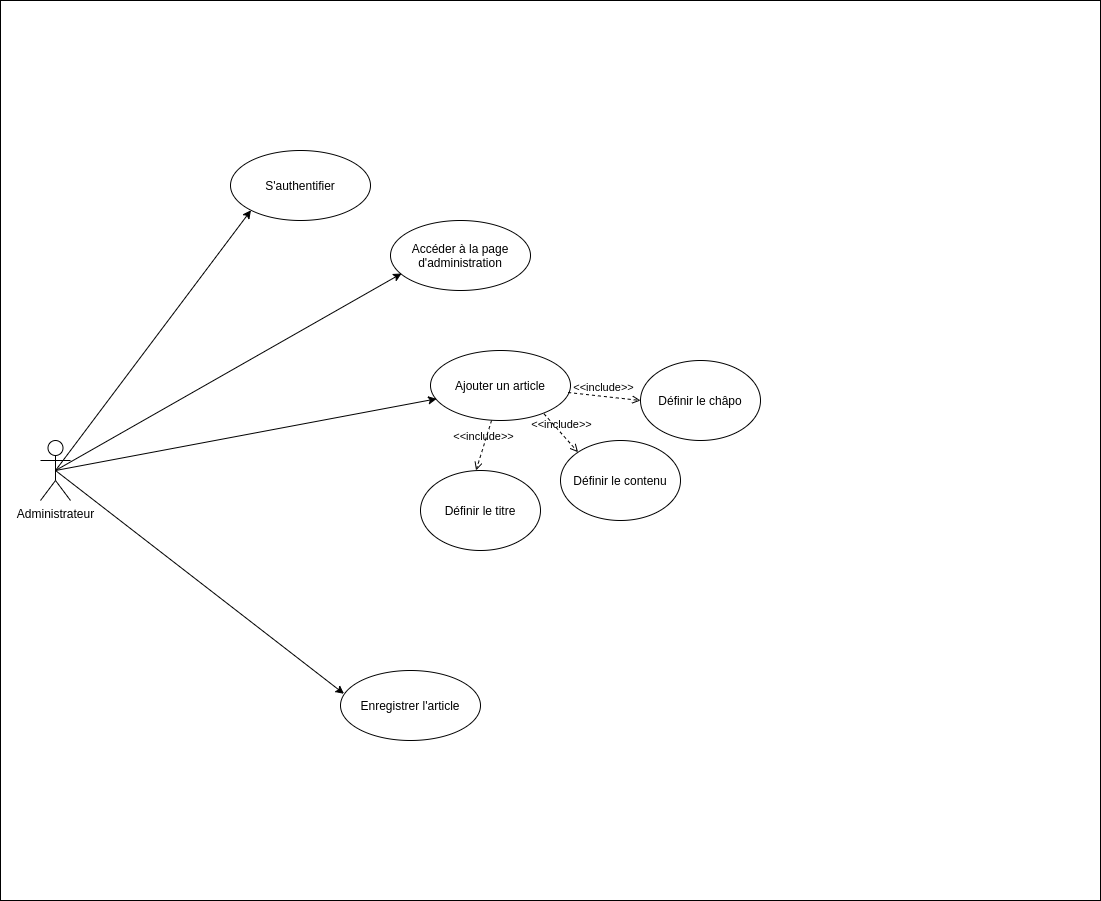

The diagram above was exported from draw.io. Its source (the exported page's mxGraphModel, read from the mxfile embedded in the PNG):
<mxGraphModel dx="1422" dy="809" grid="1" gridSize="10" guides="1" tooltips="1" connect="1" arrows="1" fold="1" page="1" pageScale="1" pageWidth="827" pageHeight="1169" math="0" shadow="0">
  <root>
    <mxCell id="nbRsq9NMs4yfk8pvVO5Y-0" />
    <mxCell id="nbRsq9NMs4yfk8pvVO5Y-1" parent="nbRsq9NMs4yfk8pvVO5Y-0" />
    <mxCell id="nbRsq9NMs4yfk8pvVO5Y-2" value="" style="rounded=0;whiteSpace=wrap;html=1;" parent="nbRsq9NMs4yfk8pvVO5Y-1" vertex="1">
      <mxGeometry x="50" y="130" width="1100" height="900" as="geometry" />
    </mxCell>
    <mxCell id="nbRsq9NMs4yfk8pvVO5Y-3" value="Administrateur" style="shape=umlActor;verticalLabelPosition=bottom;verticalAlign=top;html=1;" parent="nbRsq9NMs4yfk8pvVO5Y-1" vertex="1">
      <mxGeometry x="90" y="570" width="30" height="60" as="geometry" />
    </mxCell>
    <mxCell id="nbRsq9NMs4yfk8pvVO5Y-4" value="S'authentifier" style="ellipse;whiteSpace=wrap;html=1;" parent="nbRsq9NMs4yfk8pvVO5Y-1" vertex="1">
      <mxGeometry x="280" y="280" width="140" height="70" as="geometry" />
    </mxCell>
    <mxCell id="nbRsq9NMs4yfk8pvVO5Y-6" value="Accéder à la page d'administration" style="ellipse;whiteSpace=wrap;html=1;" parent="nbRsq9NMs4yfk8pvVO5Y-1" vertex="1">
      <mxGeometry x="440" y="350" width="140" height="70" as="geometry" />
    </mxCell>
    <mxCell id="uGPjXpLEnHOWYyALb_Ix-0" value="Ajouter un article" style="ellipse;whiteSpace=wrap;html=1;" parent="nbRsq9NMs4yfk8pvVO5Y-1" vertex="1">
      <mxGeometry x="480" y="480" width="140" height="70" as="geometry" />
    </mxCell>
    <mxCell id="uGPjXpLEnHOWYyALb_Ix-1" value="Enregistrer l'article" style="ellipse;whiteSpace=wrap;html=1;" parent="nbRsq9NMs4yfk8pvVO5Y-1" vertex="1">
      <mxGeometry x="390" y="800" width="140" height="70" as="geometry" />
    </mxCell>
    <mxCell id="uGPjXpLEnHOWYyALb_Ix-4" value="" style="endArrow=classic;html=1;exitX=0.5;exitY=0.5;exitDx=0;exitDy=0;exitPerimeter=0;entryX=0;entryY=1;entryDx=0;entryDy=0;" parent="nbRsq9NMs4yfk8pvVO5Y-1" source="nbRsq9NMs4yfk8pvVO5Y-3" target="nbRsq9NMs4yfk8pvVO5Y-4" edge="1">
      <mxGeometry width="50" height="50" relative="1" as="geometry">
        <mxPoint x="680" y="400" as="sourcePoint" />
        <mxPoint x="240" y="340" as="targetPoint" />
      </mxGeometry>
    </mxCell>
    <mxCell id="HJ95TywdW0Cp6psvvISZ-0" value="" style="endArrow=classic;html=1;exitX=0.5;exitY=0.5;exitDx=0;exitDy=0;exitPerimeter=0;entryX=0.079;entryY=0.757;entryDx=0;entryDy=0;entryPerimeter=0;" parent="nbRsq9NMs4yfk8pvVO5Y-1" source="nbRsq9NMs4yfk8pvVO5Y-3" target="nbRsq9NMs4yfk8pvVO5Y-6" edge="1">
      <mxGeometry width="50" height="50" relative="1" as="geometry">
        <mxPoint x="115" y="610" as="sourcePoint" />
        <mxPoint x="210.08129325906384" y="219.53631348283284" as="targetPoint" />
      </mxGeometry>
    </mxCell>
    <mxCell id="HJ95TywdW0Cp6psvvISZ-1" value="" style="endArrow=classic;html=1;entryX=0.044;entryY=0.69;entryDx=0;entryDy=0;entryPerimeter=0;exitX=0.5;exitY=0.5;exitDx=0;exitDy=0;exitPerimeter=0;" parent="nbRsq9NMs4yfk8pvVO5Y-1" source="nbRsq9NMs4yfk8pvVO5Y-3" target="uGPjXpLEnHOWYyALb_Ix-0" edge="1">
      <mxGeometry width="50" height="50" relative="1" as="geometry">
        <mxPoint x="100" y="600" as="sourcePoint" />
        <mxPoint x="275.8399999999997" y="314.47" as="targetPoint" />
      </mxGeometry>
    </mxCell>
    <mxCell id="HJ95TywdW0Cp6psvvISZ-4" value="" style="endArrow=classic;html=1;entryX=0.025;entryY=0.333;entryDx=0;entryDy=0;exitX=0.5;exitY=0.5;exitDx=0;exitDy=0;exitPerimeter=0;entryPerimeter=0;" parent="nbRsq9NMs4yfk8pvVO5Y-1" source="nbRsq9NMs4yfk8pvVO5Y-3" target="uGPjXpLEnHOWYyALb_Ix-1" edge="1">
      <mxGeometry width="50" height="50" relative="1" as="geometry">
        <mxPoint x="115" y="610" as="sourcePoint" />
        <mxPoint x="344.05999999999995" y="669.74" as="targetPoint" />
      </mxGeometry>
    </mxCell>
    <mxCell id="2ThTzZzrTGWpANktLYRB-0" value="Définir le titre" style="ellipse;whiteSpace=wrap;html=1;" parent="nbRsq9NMs4yfk8pvVO5Y-1" vertex="1">
      <mxGeometry x="470" y="600" width="120" height="80" as="geometry" />
    </mxCell>
    <mxCell id="2ThTzZzrTGWpANktLYRB-1" value="Définir le contenu" style="ellipse;whiteSpace=wrap;html=1;" parent="nbRsq9NMs4yfk8pvVO5Y-1" vertex="1">
      <mxGeometry x="610" y="570" width="120" height="80" as="geometry" />
    </mxCell>
    <mxCell id="2ThTzZzrTGWpANktLYRB-2" value="Définir le châpo" style="ellipse;whiteSpace=wrap;html=1;" parent="nbRsq9NMs4yfk8pvVO5Y-1" vertex="1">
      <mxGeometry x="690" y="490" width="120" height="80" as="geometry" />
    </mxCell>
    <mxCell id="2ThTzZzrTGWpANktLYRB-3" value="&amp;lt;&amp;lt;include&amp;gt;&amp;gt;" style="html=1;verticalAlign=bottom;labelBackgroundColor=none;endArrow=open;endFill=0;dashed=1;exitX=0.436;exitY=1;exitDx=0;exitDy=0;exitPerimeter=0;entryX=0.463;entryY=-0.001;entryDx=0;entryDy=0;entryPerimeter=0;" parent="nbRsq9NMs4yfk8pvVO5Y-1" source="uGPjXpLEnHOWYyALb_Ix-0" target="2ThTzZzrTGWpANktLYRB-0" edge="1">
      <mxGeometry width="160" relative="1" as="geometry">
        <mxPoint x="640" y="660" as="sourcePoint" />
        <mxPoint x="800" y="660" as="targetPoint" />
      </mxGeometry>
    </mxCell>
    <mxCell id="2ThTzZzrTGWpANktLYRB-6" value="&amp;lt;&amp;lt;include&amp;gt;&amp;gt;" style="html=1;verticalAlign=bottom;labelBackgroundColor=none;endArrow=open;endFill=0;dashed=1;exitX=0.811;exitY=0.905;exitDx=0;exitDy=0;exitPerimeter=0;entryX=0;entryY=0;entryDx=0;entryDy=0;" parent="nbRsq9NMs4yfk8pvVO5Y-1" source="uGPjXpLEnHOWYyALb_Ix-0" target="2ThTzZzrTGWpANktLYRB-1" edge="1">
      <mxGeometry width="160" relative="1" as="geometry">
        <mxPoint x="551.0399999999997" y="560" as="sourcePoint" />
        <mxPoint x="565.56" y="649.9200000000001" as="targetPoint" />
      </mxGeometry>
    </mxCell>
    <mxCell id="2ThTzZzrTGWpANktLYRB-7" value="&amp;lt;&amp;lt;include&amp;gt;&amp;gt;" style="html=1;verticalAlign=bottom;labelBackgroundColor=none;endArrow=open;endFill=0;dashed=1;exitX=0.983;exitY=0.6;exitDx=0;exitDy=0;exitPerimeter=0;entryX=0;entryY=0.5;entryDx=0;entryDy=0;" parent="nbRsq9NMs4yfk8pvVO5Y-1" source="uGPjXpLEnHOWYyALb_Ix-0" target="2ThTzZzrTGWpANktLYRB-2" edge="1">
      <mxGeometry width="160" relative="1" as="geometry">
        <mxPoint x="603.5399999999997" y="553.3499999999999" as="sourcePoint" />
        <mxPoint x="667.5735931288111" y="591.7157287525408" as="targetPoint" />
      </mxGeometry>
    </mxCell>
  </root>
</mxGraphModel>